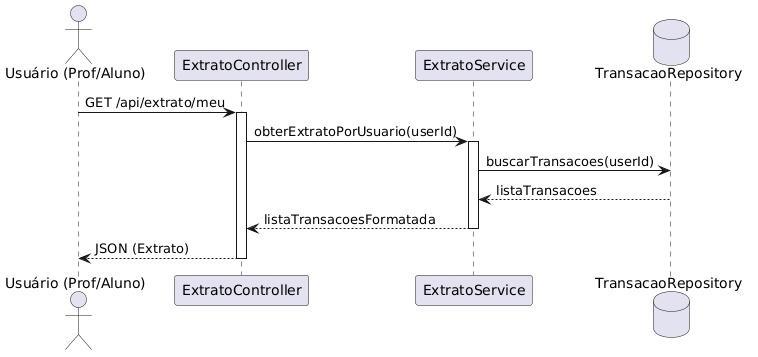

The diagram above was rendered by PlantUML. Its source (embedded in the PNG):
@startuml
actor "Usuário (Prof/Aluno)" as U
participant "ExtratoController" as C
participant "ExtratoService" as S
database "TransacaoRepository" as R

U -> C: GET /api/extrato/meu
activate C
C -> S: obterExtratoPorUsuario(userId)
activate S
S -> R: buscarTransacoes(userId)
R --> S: listaTransacoes
S --> C: listaTransacoesFormatada
deactivate S
C --> U: JSON (Extrato)
deactivate C
@enduml